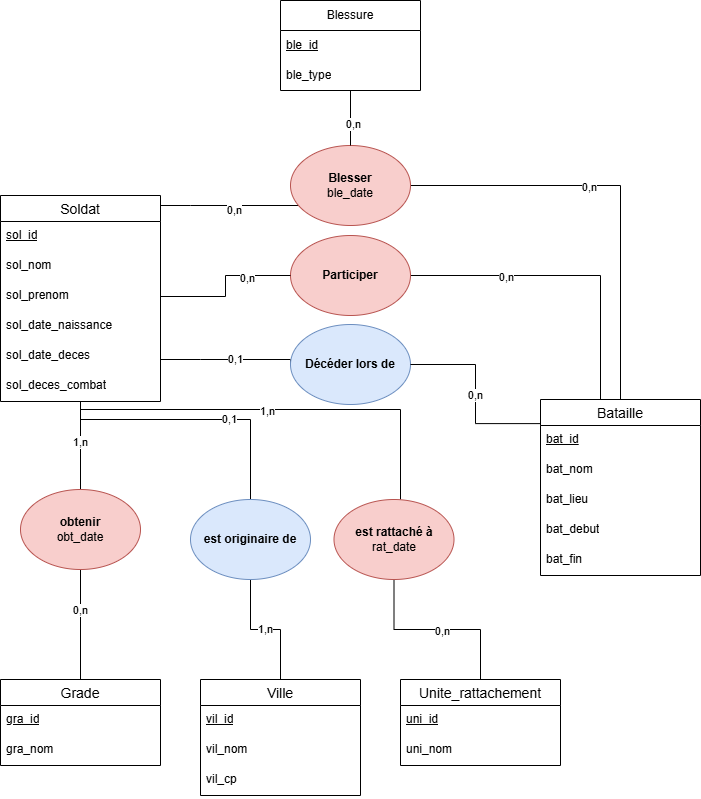

The diagram above was exported from draw.io. Its source (the exported page's mxGraphModel, read from the mxfile embedded in the PNG):
<mxGraphModel dx="784" dy="2271" grid="1" gridSize="10" guides="1" tooltips="1" connect="1" arrows="1" fold="1" page="1" pageScale="1" pageWidth="827" pageHeight="1169" math="0" shadow="0">
  <root>
    <mxCell id="0" />
    <mxCell id="1" parent="0" />
    <mxCell id="O5UgsvlEtAjROx63nmzW-35" style="edgeStyle=orthogonalEdgeStyle;rounded=0;orthogonalLoop=1;jettySize=auto;html=1;entryX=0.5;entryY=0;entryDx=0;entryDy=0;endArrow=none;startFill=0;" parent="1" source="O5UgsvlEtAjROx63nmzW-6" target="O5UgsvlEtAjROx63nmzW-34" edge="1">
      <mxGeometry relative="1" as="geometry" />
    </mxCell>
    <mxCell id="O5UgsvlEtAjROx63nmzW-50" value="1,n" style="edgeLabel;html=1;align=center;verticalAlign=middle;resizable=0;points=[];" parent="O5UgsvlEtAjROx63nmzW-35" vertex="1" connectable="0">
      <mxGeometry x="-0.0811" y="-1" relative="1" as="geometry">
        <mxPoint as="offset" />
      </mxGeometry>
    </mxCell>
    <mxCell id="O5UgsvlEtAjROx63nmzW-43" style="edgeStyle=orthogonalEdgeStyle;rounded=0;orthogonalLoop=1;jettySize=auto;html=1;endArrow=none;startFill=0;" parent="1" source="O5UgsvlEtAjROx63nmzW-6" target="O5UgsvlEtAjROx63nmzW-42" edge="1">
      <mxGeometry relative="1" as="geometry">
        <Array as="points">
          <mxPoint x="480" y="-626" />
        </Array>
      </mxGeometry>
    </mxCell>
    <mxCell id="O5UgsvlEtAjROx63nmzW-48" value="1,n" style="edgeLabel;html=1;align=center;verticalAlign=middle;resizable=0;points=[];" parent="O5UgsvlEtAjROx63nmzW-43" vertex="1" connectable="0">
      <mxGeometry x="-0.0717" y="-1" relative="1" as="geometry">
        <mxPoint as="offset" />
      </mxGeometry>
    </mxCell>
    <mxCell id="O5UgsvlEtAjROx63nmzW-53" style="edgeStyle=orthogonalEdgeStyle;rounded=0;orthogonalLoop=1;jettySize=auto;html=1;endArrow=none;startFill=0;" parent="1" source="O5UgsvlEtAjROx63nmzW-6" target="O5UgsvlEtAjROx63nmzW-45" edge="1">
      <mxGeometry relative="1" as="geometry">
        <Array as="points">
          <mxPoint x="270" y="-830" />
          <mxPoint x="270" y="-830" />
        </Array>
      </mxGeometry>
    </mxCell>
    <mxCell id="O5UgsvlEtAjROx63nmzW-55" value="0,n" style="edgeLabel;html=1;align=center;verticalAlign=middle;resizable=0;points=[];" parent="O5UgsvlEtAjROx63nmzW-53" vertex="1" connectable="0">
      <mxGeometry x="0.0516" y="-4" relative="1" as="geometry">
        <mxPoint as="offset" />
      </mxGeometry>
    </mxCell>
    <mxCell id="O5UgsvlEtAjROx63nmzW-58" style="edgeStyle=orthogonalEdgeStyle;rounded=0;orthogonalLoop=1;jettySize=auto;html=1;entryX=0.5;entryY=0;entryDx=0;entryDy=0;endArrow=none;startFill=0;" parent="1" source="O5UgsvlEtAjROx63nmzW-6" target="O5UgsvlEtAjROx63nmzW-57" edge="1">
      <mxGeometry relative="1" as="geometry">
        <Array as="points">
          <mxPoint x="330" y="-616" />
        </Array>
      </mxGeometry>
    </mxCell>
    <mxCell id="O5UgsvlEtAjROx63nmzW-60" value="0,1" style="edgeLabel;html=1;align=center;verticalAlign=middle;resizable=0;points=[];" parent="O5UgsvlEtAjROx63nmzW-58" vertex="1" connectable="0">
      <mxGeometry x="0.2706" y="1" relative="1" as="geometry">
        <mxPoint x="-4" as="offset" />
      </mxGeometry>
    </mxCell>
    <mxCell id="O5UgsvlEtAjROx63nmzW-63" style="edgeStyle=orthogonalEdgeStyle;rounded=0;orthogonalLoop=1;jettySize=auto;html=1;entryX=0;entryY=0.5;entryDx=0;entryDy=0;endArrow=none;startFill=0;" parent="1" source="O5UgsvlEtAjROx63nmzW-6" target="O5UgsvlEtAjROx63nmzW-30" edge="1">
      <mxGeometry relative="1" as="geometry">
        <Array as="points">
          <mxPoint x="280" y="-676" />
          <mxPoint x="280" y="-676" />
        </Array>
      </mxGeometry>
    </mxCell>
    <mxCell id="O5UgsvlEtAjROx63nmzW-79" value="0,1" style="edgeLabel;html=1;align=center;verticalAlign=middle;resizable=0;points=[];" parent="O5UgsvlEtAjROx63nmzW-63" vertex="1" connectable="0">
      <mxGeometry x="0.0923" y="1" relative="1" as="geometry">
        <mxPoint as="offset" />
      </mxGeometry>
    </mxCell>
    <mxCell id="O5UgsvlEtAjROx63nmzW-6" value="Soldat" style="swimlane;fontStyle=0;childLayout=stackLayout;horizontal=1;startSize=26;horizontalStack=0;resizeParent=1;resizeParentMax=0;resizeLast=0;collapsible=1;marginBottom=0;align=center;fontSize=14;" parent="1" vertex="1">
      <mxGeometry x="80" y="-840" width="160" height="206" as="geometry" />
    </mxCell>
    <mxCell id="O5UgsvlEtAjROx63nmzW-7" value="&lt;u&gt;sol_id&lt;/u&gt;" style="text;strokeColor=none;fillColor=none;spacingLeft=4;spacingRight=4;overflow=hidden;rotatable=0;points=[[0,0.5],[1,0.5]];portConstraint=eastwest;fontSize=12;whiteSpace=wrap;html=1;" parent="O5UgsvlEtAjROx63nmzW-6" vertex="1">
      <mxGeometry y="26" width="160" height="30" as="geometry" />
    </mxCell>
    <mxCell id="O5UgsvlEtAjROx63nmzW-8" value="sol_nom" style="text;strokeColor=none;fillColor=none;spacingLeft=4;spacingRight=4;overflow=hidden;rotatable=0;points=[[0,0.5],[1,0.5]];portConstraint=eastwest;fontSize=12;whiteSpace=wrap;html=1;" parent="O5UgsvlEtAjROx63nmzW-6" vertex="1">
      <mxGeometry y="56" width="160" height="30" as="geometry" />
    </mxCell>
    <mxCell id="O5UgsvlEtAjROx63nmzW-9" value="sol_prenom" style="text;strokeColor=none;fillColor=none;spacingLeft=4;spacingRight=4;overflow=hidden;rotatable=0;points=[[0,0.5],[1,0.5]];portConstraint=eastwest;fontSize=12;whiteSpace=wrap;html=1;" parent="O5UgsvlEtAjROx63nmzW-6" vertex="1">
      <mxGeometry y="86" width="160" height="30" as="geometry" />
    </mxCell>
    <mxCell id="O5UgsvlEtAjROx63nmzW-33" value="sol_date_naissance" style="text;strokeColor=none;fillColor=none;spacingLeft=4;spacingRight=4;overflow=hidden;rotatable=0;points=[[0,0.5],[1,0.5]];portConstraint=eastwest;fontSize=12;whiteSpace=wrap;html=1;" parent="O5UgsvlEtAjROx63nmzW-6" vertex="1">
      <mxGeometry y="116" width="160" height="30" as="geometry" />
    </mxCell>
    <mxCell id="O5UgsvlEtAjROx63nmzW-62" value="sol_date_deces" style="text;strokeColor=none;fillColor=none;spacingLeft=4;spacingRight=4;overflow=hidden;rotatable=0;points=[[0,0.5],[1,0.5]];portConstraint=eastwest;fontSize=12;whiteSpace=wrap;html=1;" parent="O5UgsvlEtAjROx63nmzW-6" vertex="1">
      <mxGeometry y="146" width="160" height="30" as="geometry" />
    </mxCell>
    <mxCell id="tZ-rVMAQxnx_yZL_Bf3L-1" value="sol_deces_combat" style="text;strokeColor=none;fillColor=none;spacingLeft=4;spacingRight=4;overflow=hidden;rotatable=0;points=[[0,0.5],[1,0.5]];portConstraint=eastwest;fontSize=12;whiteSpace=wrap;html=1;" parent="O5UgsvlEtAjROx63nmzW-6" vertex="1">
      <mxGeometry y="176" width="160" height="30" as="geometry" />
    </mxCell>
    <mxCell id="O5UgsvlEtAjROx63nmzW-10" value="Bataille" style="swimlane;fontStyle=0;childLayout=stackLayout;horizontal=1;startSize=26;horizontalStack=0;resizeParent=1;resizeParentMax=0;resizeLast=0;collapsible=1;marginBottom=0;align=center;fontSize=14;" parent="1" vertex="1">
      <mxGeometry x="620" y="-636" width="160" height="176" as="geometry" />
    </mxCell>
    <mxCell id="O5UgsvlEtAjROx63nmzW-80" value="&lt;u&gt;bat_id&lt;/u&gt;" style="text;strokeColor=none;fillColor=none;spacingLeft=4;spacingRight=4;overflow=hidden;rotatable=0;points=[[0,0.5],[1,0.5]];portConstraint=eastwest;fontSize=12;whiteSpace=wrap;html=1;" parent="O5UgsvlEtAjROx63nmzW-10" vertex="1">
      <mxGeometry y="26" width="160" height="30" as="geometry" />
    </mxCell>
    <mxCell id="O5UgsvlEtAjROx63nmzW-11" value="bat_nom" style="text;strokeColor=none;fillColor=none;spacingLeft=4;spacingRight=4;overflow=hidden;rotatable=0;points=[[0,0.5],[1,0.5]];portConstraint=eastwest;fontSize=12;whiteSpace=wrap;html=1;" parent="O5UgsvlEtAjROx63nmzW-10" vertex="1">
      <mxGeometry y="56" width="160" height="30" as="geometry" />
    </mxCell>
    <mxCell id="O5UgsvlEtAjROx63nmzW-12" value="bat_lieu" style="text;strokeColor=none;fillColor=none;spacingLeft=4;spacingRight=4;overflow=hidden;rotatable=0;points=[[0,0.5],[1,0.5]];portConstraint=eastwest;fontSize=12;whiteSpace=wrap;html=1;" parent="O5UgsvlEtAjROx63nmzW-10" vertex="1">
      <mxGeometry y="86" width="160" height="30" as="geometry" />
    </mxCell>
    <mxCell id="O5UgsvlEtAjROx63nmzW-13" value="bat_debut" style="text;strokeColor=none;fillColor=none;spacingLeft=4;spacingRight=4;overflow=hidden;rotatable=0;points=[[0,0.5],[1,0.5]];portConstraint=eastwest;fontSize=12;whiteSpace=wrap;html=1;" parent="O5UgsvlEtAjROx63nmzW-10" vertex="1">
      <mxGeometry y="116" width="160" height="30" as="geometry" />
    </mxCell>
    <mxCell id="O5UgsvlEtAjROx63nmzW-19" value="bat_fin" style="text;strokeColor=none;fillColor=none;spacingLeft=4;spacingRight=4;overflow=hidden;rotatable=0;points=[[0,0.5],[1,0.5]];portConstraint=eastwest;fontSize=12;whiteSpace=wrap;html=1;" parent="O5UgsvlEtAjROx63nmzW-10" vertex="1">
      <mxGeometry y="146" width="160" height="30" as="geometry" />
    </mxCell>
    <mxCell id="O5UgsvlEtAjROx63nmzW-14" value="Ville" style="swimlane;fontStyle=0;childLayout=stackLayout;horizontal=1;startSize=26;horizontalStack=0;resizeParent=1;resizeParentMax=0;resizeLast=0;collapsible=1;marginBottom=0;align=center;fontSize=14;" parent="1" vertex="1">
      <mxGeometry x="280" y="-356" width="160" height="116" as="geometry" />
    </mxCell>
    <mxCell id="O5UgsvlEtAjROx63nmzW-15" value="&lt;u&gt;vil_id&lt;/u&gt;" style="text;strokeColor=none;fillColor=none;spacingLeft=4;spacingRight=4;overflow=hidden;rotatable=0;points=[[0,0.5],[1,0.5]];portConstraint=eastwest;fontSize=12;whiteSpace=wrap;html=1;" parent="O5UgsvlEtAjROx63nmzW-14" vertex="1">
      <mxGeometry y="26" width="160" height="30" as="geometry" />
    </mxCell>
    <mxCell id="O5UgsvlEtAjROx63nmzW-16" value="vil_nom" style="text;strokeColor=none;fillColor=none;spacingLeft=4;spacingRight=4;overflow=hidden;rotatable=0;points=[[0,0.5],[1,0.5]];portConstraint=eastwest;fontSize=12;whiteSpace=wrap;html=1;" parent="O5UgsvlEtAjROx63nmzW-14" vertex="1">
      <mxGeometry y="56" width="160" height="30" as="geometry" />
    </mxCell>
    <mxCell id="O5UgsvlEtAjROx63nmzW-17" value="vil_cp" style="text;strokeColor=none;fillColor=none;spacingLeft=4;spacingRight=4;overflow=hidden;rotatable=0;points=[[0,0.5],[1,0.5]];portConstraint=eastwest;fontSize=12;whiteSpace=wrap;html=1;" parent="O5UgsvlEtAjROx63nmzW-14" vertex="1">
      <mxGeometry y="86" width="160" height="30" as="geometry" />
    </mxCell>
    <mxCell id="O5UgsvlEtAjROx63nmzW-22" value="Grade" style="swimlane;fontStyle=0;childLayout=stackLayout;horizontal=1;startSize=26;horizontalStack=0;resizeParent=1;resizeParentMax=0;resizeLast=0;collapsible=1;marginBottom=0;align=center;fontSize=14;" parent="1" vertex="1">
      <mxGeometry x="80" y="-356" width="160" height="86" as="geometry" />
    </mxCell>
    <mxCell id="O5UgsvlEtAjROx63nmzW-23" value="&lt;u&gt;gra_id&lt;/u&gt;" style="text;strokeColor=none;fillColor=none;spacingLeft=4;spacingRight=4;overflow=hidden;rotatable=0;points=[[0,0.5],[1,0.5]];portConstraint=eastwest;fontSize=12;whiteSpace=wrap;html=1;" parent="O5UgsvlEtAjROx63nmzW-22" vertex="1">
      <mxGeometry y="26" width="160" height="30" as="geometry" />
    </mxCell>
    <mxCell id="O5UgsvlEtAjROx63nmzW-24" value="gra_nom" style="text;strokeColor=none;fillColor=none;spacingLeft=4;spacingRight=4;overflow=hidden;rotatable=0;points=[[0,0.5],[1,0.5]];portConstraint=eastwest;fontSize=12;whiteSpace=wrap;html=1;" parent="O5UgsvlEtAjROx63nmzW-22" vertex="1">
      <mxGeometry y="56" width="160" height="30" as="geometry" />
    </mxCell>
    <mxCell id="O5UgsvlEtAjROx63nmzW-26" value="Unite_rattachement" style="swimlane;fontStyle=0;childLayout=stackLayout;horizontal=1;startSize=26;horizontalStack=0;resizeParent=1;resizeParentMax=0;resizeLast=0;collapsible=1;marginBottom=0;align=center;fontSize=14;" parent="1" vertex="1">
      <mxGeometry x="480" y="-356" width="160" height="86" as="geometry" />
    </mxCell>
    <mxCell id="O5UgsvlEtAjROx63nmzW-27" value="&lt;u&gt;uni_id&lt;/u&gt;" style="text;strokeColor=none;fillColor=none;spacingLeft=4;spacingRight=4;overflow=hidden;rotatable=0;points=[[0,0.5],[1,0.5]];portConstraint=eastwest;fontSize=12;whiteSpace=wrap;html=1;" parent="O5UgsvlEtAjROx63nmzW-26" vertex="1">
      <mxGeometry y="26" width="160" height="30" as="geometry" />
    </mxCell>
    <mxCell id="O5UgsvlEtAjROx63nmzW-28" value="uni_nom" style="text;strokeColor=none;fillColor=none;spacingLeft=4;spacingRight=4;overflow=hidden;rotatable=0;points=[[0,0.5],[1,0.5]];portConstraint=eastwest;fontSize=12;whiteSpace=wrap;html=1;" parent="O5UgsvlEtAjROx63nmzW-26" vertex="1">
      <mxGeometry y="56" width="160" height="30" as="geometry" />
    </mxCell>
    <mxCell id="O5UgsvlEtAjROx63nmzW-30" value="&lt;b&gt;Décéder lors de&lt;/b&gt;" style="ellipse;whiteSpace=wrap;html=1;fillColor=#dae8fc;strokeColor=#6c8ebf;" parent="1" vertex="1">
      <mxGeometry x="370" y="-711" width="120" height="80" as="geometry" />
    </mxCell>
    <mxCell id="O5UgsvlEtAjROx63nmzW-32" style="edgeStyle=orthogonalEdgeStyle;rounded=0;orthogonalLoop=1;jettySize=auto;html=1;entryX=0;entryY=0.137;entryDx=0;entryDy=0;entryPerimeter=0;endArrow=none;startFill=0;" parent="1" source="O5UgsvlEtAjROx63nmzW-30" target="O5UgsvlEtAjROx63nmzW-10" edge="1">
      <mxGeometry relative="1" as="geometry" />
    </mxCell>
    <mxCell id="O5UgsvlEtAjROx63nmzW-47" value="0,n" style="edgeLabel;html=1;align=center;verticalAlign=middle;resizable=0;points=[];" parent="O5UgsvlEtAjROx63nmzW-32" vertex="1" connectable="0">
      <mxGeometry y="-1" relative="1" as="geometry">
        <mxPoint as="offset" />
      </mxGeometry>
    </mxCell>
    <mxCell id="O5UgsvlEtAjROx63nmzW-36" style="edgeStyle=orthogonalEdgeStyle;rounded=0;orthogonalLoop=1;jettySize=auto;html=1;entryX=0.5;entryY=0;entryDx=0;entryDy=0;endArrow=none;startFill=0;" parent="1" source="O5UgsvlEtAjROx63nmzW-34" target="O5UgsvlEtAjROx63nmzW-22" edge="1">
      <mxGeometry relative="1" as="geometry" />
    </mxCell>
    <mxCell id="O5UgsvlEtAjROx63nmzW-51" value="0,n" style="edgeLabel;html=1;align=center;verticalAlign=middle;resizable=0;points=[];" parent="O5UgsvlEtAjROx63nmzW-36" vertex="1" connectable="0">
      <mxGeometry x="-0.2667" y="-1" relative="1" as="geometry">
        <mxPoint as="offset" />
      </mxGeometry>
    </mxCell>
    <mxCell id="O5UgsvlEtAjROx63nmzW-34" value="&lt;b&gt;obtenir&lt;/b&gt;&lt;div&gt;obt_date&lt;/div&gt;" style="ellipse;whiteSpace=wrap;html=1;fillColor=#f8cecc;strokeColor=#b85450;" parent="1" vertex="1">
      <mxGeometry x="100" y="-546" width="120" height="80" as="geometry" />
    </mxCell>
    <mxCell id="O5UgsvlEtAjROx63nmzW-44" style="edgeStyle=orthogonalEdgeStyle;rounded=0;orthogonalLoop=1;jettySize=auto;html=1;entryX=0.5;entryY=0;entryDx=0;entryDy=0;endArrow=none;startFill=0;" parent="1" source="O5UgsvlEtAjROx63nmzW-42" target="O5UgsvlEtAjROx63nmzW-26" edge="1">
      <mxGeometry relative="1" as="geometry" />
    </mxCell>
    <mxCell id="O5UgsvlEtAjROx63nmzW-49" value="0,n" style="edgeLabel;html=1;align=center;verticalAlign=middle;resizable=0;points=[];" parent="O5UgsvlEtAjROx63nmzW-44" vertex="1" connectable="0">
      <mxGeometry x="0.0456" y="-1" relative="1" as="geometry">
        <mxPoint as="offset" />
      </mxGeometry>
    </mxCell>
    <mxCell id="O5UgsvlEtAjROx63nmzW-42" value="&lt;b&gt;est rattaché à&lt;/b&gt;&lt;div&gt;rat_date&lt;/div&gt;" style="ellipse;whiteSpace=wrap;html=1;fillColor=#f8cecc;strokeColor=#b85450;" parent="1" vertex="1">
      <mxGeometry x="413.5" y="-536" width="120" height="80" as="geometry" />
    </mxCell>
    <mxCell id="O5UgsvlEtAjROx63nmzW-54" style="edgeStyle=orthogonalEdgeStyle;rounded=0;orthogonalLoop=1;jettySize=auto;html=1;entryX=0.5;entryY=0;entryDx=0;entryDy=0;endArrow=none;startFill=0;" parent="1" source="O5UgsvlEtAjROx63nmzW-45" target="O5UgsvlEtAjROx63nmzW-10" edge="1">
      <mxGeometry relative="1" as="geometry" />
    </mxCell>
    <mxCell id="O5UgsvlEtAjROx63nmzW-56" value="0,n" style="edgeLabel;html=1;align=center;verticalAlign=middle;resizable=0;points=[];" parent="O5UgsvlEtAjROx63nmzW-54" vertex="1" connectable="0">
      <mxGeometry x="-0.1611" y="-1" relative="1" as="geometry">
        <mxPoint as="offset" />
      </mxGeometry>
    </mxCell>
    <mxCell id="O5UgsvlEtAjROx63nmzW-45" value="&lt;b&gt;Blesser&lt;/b&gt;&lt;div&gt;&lt;span style=&quot;background-color: transparent; color: light-dark(rgb(0, 0, 0), rgb(255, 255, 255));&quot;&gt;ble_date&lt;/span&gt;&lt;/div&gt;" style="ellipse;whiteSpace=wrap;html=1;fillColor=#f8cecc;strokeColor=#b85450;" parent="1" vertex="1">
      <mxGeometry x="370" y="-890" width="120" height="80" as="geometry" />
    </mxCell>
    <mxCell id="O5UgsvlEtAjROx63nmzW-59" style="edgeStyle=orthogonalEdgeStyle;rounded=0;orthogonalLoop=1;jettySize=auto;html=1;entryX=0.5;entryY=0;entryDx=0;entryDy=0;endArrow=none;startFill=0;" parent="1" source="O5UgsvlEtAjROx63nmzW-57" target="O5UgsvlEtAjROx63nmzW-14" edge="1">
      <mxGeometry relative="1" as="geometry" />
    </mxCell>
    <mxCell id="O5UgsvlEtAjROx63nmzW-61" value="1,n" style="edgeLabel;html=1;align=center;verticalAlign=middle;resizable=0;points=[];" parent="O5UgsvlEtAjROx63nmzW-59" vertex="1" connectable="0">
      <mxGeometry x="-0.0154" y="1" relative="1" as="geometry">
        <mxPoint as="offset" />
      </mxGeometry>
    </mxCell>
    <mxCell id="O5UgsvlEtAjROx63nmzW-57" value="&lt;b&gt;est originaire de&lt;/b&gt;" style="ellipse;whiteSpace=wrap;html=1;fillColor=#dae8fc;strokeColor=#6c8ebf;" parent="1" vertex="1">
      <mxGeometry x="270" y="-536" width="120" height="80" as="geometry" />
    </mxCell>
    <mxCell id="O5UgsvlEtAjROx63nmzW-77" style="edgeStyle=orthogonalEdgeStyle;rounded=0;orthogonalLoop=1;jettySize=auto;html=1;entryX=0.5;entryY=0;entryDx=0;entryDy=0;endArrow=none;startFill=0;" parent="1" source="O5UgsvlEtAjROx63nmzW-64" target="O5UgsvlEtAjROx63nmzW-45" edge="1">
      <mxGeometry relative="1" as="geometry">
        <mxPoint x="430" y="-906" as="targetPoint" />
      </mxGeometry>
    </mxCell>
    <mxCell id="O5UgsvlEtAjROx63nmzW-78" value="0,n" style="edgeLabel;html=1;align=center;verticalAlign=middle;resizable=0;points=[];" parent="O5UgsvlEtAjROx63nmzW-77" vertex="1" connectable="0">
      <mxGeometry x="0.1828" y="2" relative="1" as="geometry">
        <mxPoint as="offset" />
      </mxGeometry>
    </mxCell>
    <mxCell id="O5UgsvlEtAjROx63nmzW-64" value="Blessure" style="swimlane;fontStyle=0;childLayout=stackLayout;horizontal=1;startSize=30;horizontalStack=0;resizeParent=1;resizeParentMax=0;resizeLast=0;collapsible=1;marginBottom=0;whiteSpace=wrap;html=1;" parent="1" vertex="1">
      <mxGeometry x="360" y="-1035" width="140" height="90" as="geometry" />
    </mxCell>
    <mxCell id="O5UgsvlEtAjROx63nmzW-65" value="&lt;u&gt;ble_id&lt;/u&gt;" style="text;strokeColor=none;fillColor=none;align=left;verticalAlign=middle;spacingLeft=4;spacingRight=4;overflow=hidden;points=[[0,0.5],[1,0.5]];portConstraint=eastwest;rotatable=0;whiteSpace=wrap;html=1;" parent="O5UgsvlEtAjROx63nmzW-64" vertex="1">
      <mxGeometry y="30" width="140" height="30" as="geometry" />
    </mxCell>
    <mxCell id="O5UgsvlEtAjROx63nmzW-66" value="ble_type" style="text;strokeColor=none;fillColor=none;align=left;verticalAlign=middle;spacingLeft=4;spacingRight=4;overflow=hidden;points=[[0,0.5],[1,0.5]];portConstraint=eastwest;rotatable=0;whiteSpace=wrap;html=1;" parent="O5UgsvlEtAjROx63nmzW-64" vertex="1">
      <mxGeometry y="60" width="140" height="30" as="geometry" />
    </mxCell>
    <mxCell id="tZ-rVMAQxnx_yZL_Bf3L-4" style="edgeStyle=orthogonalEdgeStyle;rounded=0;orthogonalLoop=1;jettySize=auto;html=1;entryX=0.5;entryY=0;entryDx=0;entryDy=0;endArrow=none;startFill=0;" parent="1" source="tZ-rVMAQxnx_yZL_Bf3L-2" target="O5UgsvlEtAjROx63nmzW-10" edge="1">
      <mxGeometry relative="1" as="geometry">
        <Array as="points">
          <mxPoint x="680" y="-760" />
          <mxPoint x="680" y="-636" />
        </Array>
      </mxGeometry>
    </mxCell>
    <mxCell id="tZ-rVMAQxnx_yZL_Bf3L-6" value="0,n" style="edgeLabel;html=1;align=center;verticalAlign=middle;resizable=0;points=[];" parent="tZ-rVMAQxnx_yZL_Bf3L-4" vertex="1" connectable="0">
      <mxGeometry x="-0.4311" y="-1" relative="1" as="geometry">
        <mxPoint as="offset" />
      </mxGeometry>
    </mxCell>
    <mxCell id="tZ-rVMAQxnx_yZL_Bf3L-2" value="&lt;b&gt;Participer&lt;/b&gt;" style="ellipse;whiteSpace=wrap;html=1;fillColor=#f8cecc;strokeColor=#b85450;" parent="1" vertex="1">
      <mxGeometry x="370" y="-800" width="120" height="80" as="geometry" />
    </mxCell>
    <mxCell id="tZ-rVMAQxnx_yZL_Bf3L-3" style="edgeStyle=orthogonalEdgeStyle;rounded=0;orthogonalLoop=1;jettySize=auto;html=1;entryX=0;entryY=0.5;entryDx=0;entryDy=0;endArrow=none;startFill=0;" parent="1" source="O5UgsvlEtAjROx63nmzW-9" target="tZ-rVMAQxnx_yZL_Bf3L-2" edge="1">
      <mxGeometry relative="1" as="geometry" />
    </mxCell>
    <mxCell id="tZ-rVMAQxnx_yZL_Bf3L-5" value="0,n" style="edgeLabel;html=1;align=center;verticalAlign=middle;resizable=0;points=[];" parent="tZ-rVMAQxnx_yZL_Bf3L-3" vertex="1" connectable="0">
      <mxGeometry x="0.4172" y="-2" relative="1" as="geometry">
        <mxPoint as="offset" />
      </mxGeometry>
    </mxCell>
  </root>
</mxGraphModel>